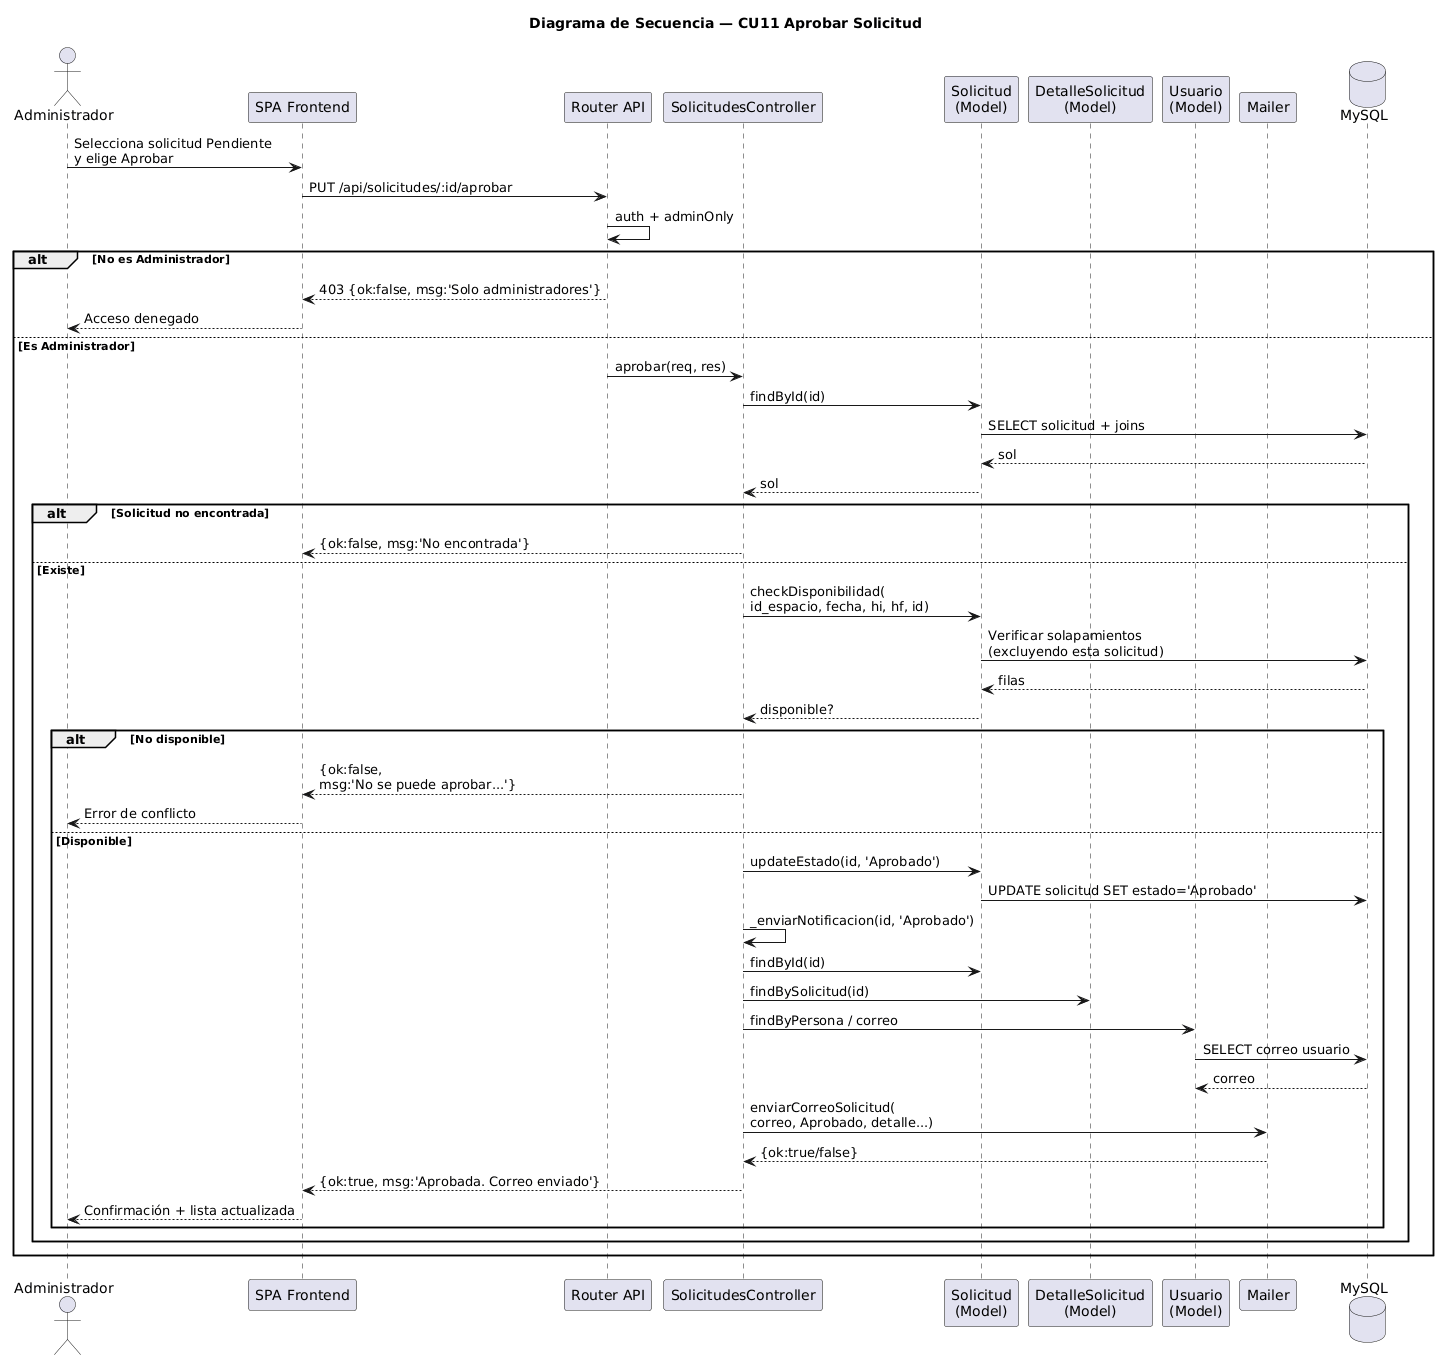

The diagram above was rendered by PlantUML. Its source (embedded in the PNG):
@startuml
title Diagrama de Secuencia — CU11 Aprobar Solicitud
actor "Administrador" as A
participant "SPA Frontend" as FE
participant "Router API" as R
participant "SolicitudesController" as C
participant "Solicitud\n(Model)" as MS
participant "DetalleSolicitud\n(Model)" as MD
participant "Usuario\n(Model)" as MU
participant "Mailer" as Mail
database "MySQL" as DB

A -> FE : Selecciona solicitud Pendiente\ny elige Aprobar
FE -> R : PUT /api/solicitudes/:id/aprobar
R -> R : auth + adminOnly
alt No es Administrador
  R --> FE : 403 {ok:false, msg:'Solo administradores'}
  FE --> A : Acceso denegado
else Es Administrador
  R -> C : aprobar(req, res)
  C -> MS : findById(id)
  MS -> DB : SELECT solicitud + joins
  DB --> MS : sol
  MS --> C : sol

  alt Solicitud no encontrada
    C --> FE : {ok:false, msg:'No encontrada'}
  else Existe
    C -> MS : checkDisponibilidad(\nid_espacio, fecha, hi, hf, id)
    MS -> DB : Verificar solapamientos\n(excluyendo esta solicitud)
    DB --> MS : filas
    MS --> C : disponible?

    alt No disponible
      C --> FE : {ok:false,\nmsg:'No se puede aprobar...'}
      FE --> A : Error de conflicto
    else Disponible
      C -> MS : updateEstado(id, 'Aprobado')
      MS -> DB : UPDATE solicitud SET estado='Aprobado'
      C -> C : _enviarNotificacion(id, 'Aprobado')
      C -> MS : findById(id)
      C -> MD : findBySolicitud(id)
      C -> MU : findByPersona / correo
      MU -> DB : SELECT correo usuario
      DB --> MU : correo
      C -> Mail : enviarCorreoSolicitud(\ncorreo, Aprobado, detalle...)
      Mail --> C : {ok:true/false}
      C --> FE : {ok:true, msg:'Aprobada. Correo enviado'}
      FE --> A : Confirmación + lista actualizada
    end
  end
end
@enduml